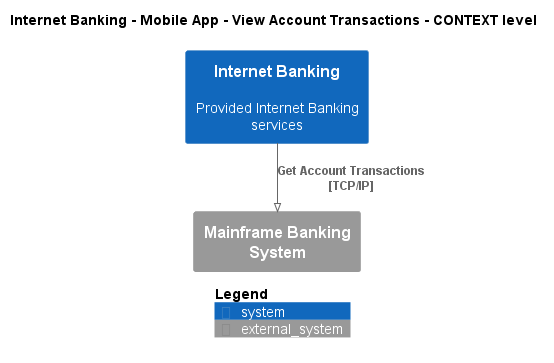

The diagram above was rendered by PlantUML. Its source (embedded in the PNG):
@startuml
!pragma layout smetana
!include ..\..\..\..\..\..\.c4s\C4_Context.puml

AddElementTag("state:new", $bgColor=green, $fontColor=#ffffff, $borderColor=green, $shadowing="False")
AddElementTag("state:changed", $bgColor=orange, $fontColor=#ffffff, $borderColor=orange, $shadowing="False")
AddElementTag("state:removed", $bgColor=red, $fontColor=#ffffff, $borderColor=red, $shadowing="False")

AddRelTag("state:new", $textColor=green, $lineColor=green)
AddRelTag("state:changed", $textColor=orange, $lineColor=orange)
AddRelTag("state:removed", $textColor=red, $lineColor=red)

SHOW_PERSON_PORTRAIT()
LAYOUT_TOP_DOWN()

skinparam linetype polyline

title Internet Banking - Mobile App - View Account Transactions - CONTEXT level

System(BigBankPlc.SoftwareSystems.InternetBanking, "Internet Banking", "Provided Internet Banking services")
System_Ext(BigBankPlc.SoftwareSystems.MainframeBankingSystem, "Mainframe Banking System", "")

Rel(BigBankPlc.SoftwareSystems.InternetBanking, BigBankPlc.SoftwareSystems.MainframeBankingSystem, "Get Account Transactions\n[TCP/IP]", $tags='protocol:tcp/ip')


SHOW_LEGEND()
@enduml